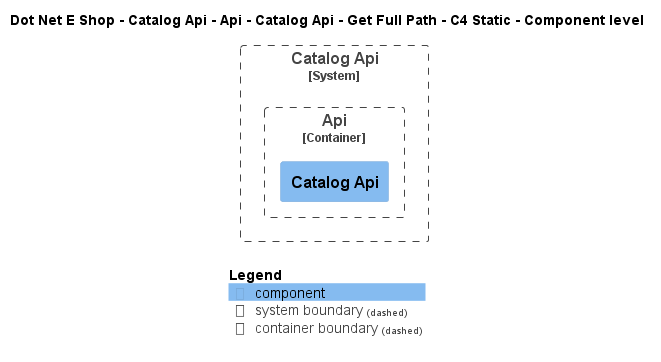

The diagram above was rendered by PlantUML. Its source (embedded in the PNG):
@startuml
!include ..\..\..\..\..\..\..\..\..\.c4s\C4_Component.puml

AddElementTag("c4interflow:lifecycle:new", $bgColor=green, $fontColor=#ffffff, $borderColor=green, $shadowing="False")
AddElementTag("c4interflow:lifecycle:changed", $bgColor=orange, $fontColor=#ffffff, $borderColor=orange, $shadowing="False")
AddElementTag("c4interflow:lifecycle:removed", $bgColor=red, $fontColor=#ffffff, $borderColor=red, $shadowing="False")

AddRelTag("c4interflow:lifecycle:new", $textColor=green, $lineColor=green)
AddRelTag("c4interflow:lifecycle:changed", $textColor=orange, $lineColor=orange)
AddRelTag("c4interflow:lifecycle:removed", $textColor=red, $lineColor=red)

SHOW_PERSON_PORTRAIT()
LAYOUT_TOP_DOWN()

skinparam linetype polyline

title Dot Net E Shop - Catalog Api - Api - Catalog Api - Get Full Path - C4 Static - Component level


System_Boundary(DotNetEShop.SoftwareSystems.CatalogApi, "Catalog Api") {
    
Container_Boundary(DotNetEShop.SoftwareSystems.CatalogApi.Containers.Api, "Api") {
    Component(DotNetEShop.SoftwareSystems.CatalogApi.Containers.Api.Components.CatalogApi, "Catalog Api", "", "")
}
}



SHOW_LEGEND()
@enduml